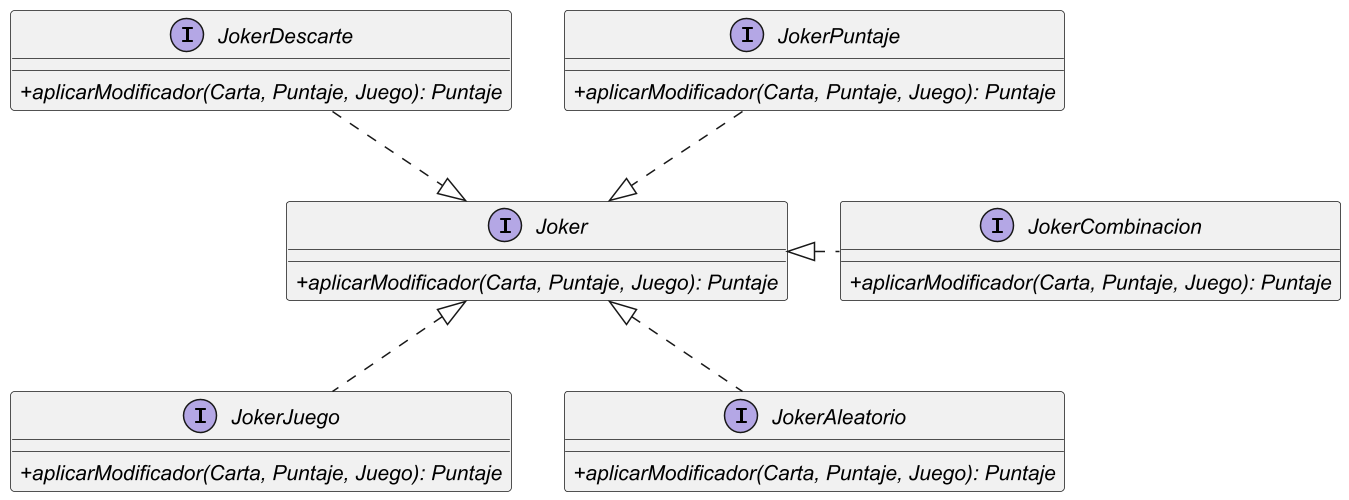

The diagram above was rendered by PlantUML. Its source (embedded in the PNG):
@startuml Clases
skinparam classAttributeIconSize 0
interface Joker {
{abstract}+aplicarModificador(Carta, Puntaje, Juego): Puntaje
}

interface JokerPuntaje {
{abstract}+aplicarModificador(Carta, Puntaje, Juego): Puntaje
}

interface JokerDescarte {
{abstract}+aplicarModificador(Carta, Puntaje, Juego): Puntaje
}

interface JokerJuego {
{abstract}+aplicarModificador(Carta, Puntaje, Juego): Puntaje
}

interface JokerAleatorio{
{abstract}+aplicarModificador(Carta, Puntaje, Juego): Puntaje
}

interface JokerCombinacion{
{abstract}+aplicarModificador(Carta, Puntaje, Juego): Puntaje
}

Joker <|.up. JokerPuntaje
Joker <|.up. JokerDescarte
Joker <|.. JokerJuego
Joker <|.. JokerAleatorio
Joker <|.right. JokerCombinacion

@enduml